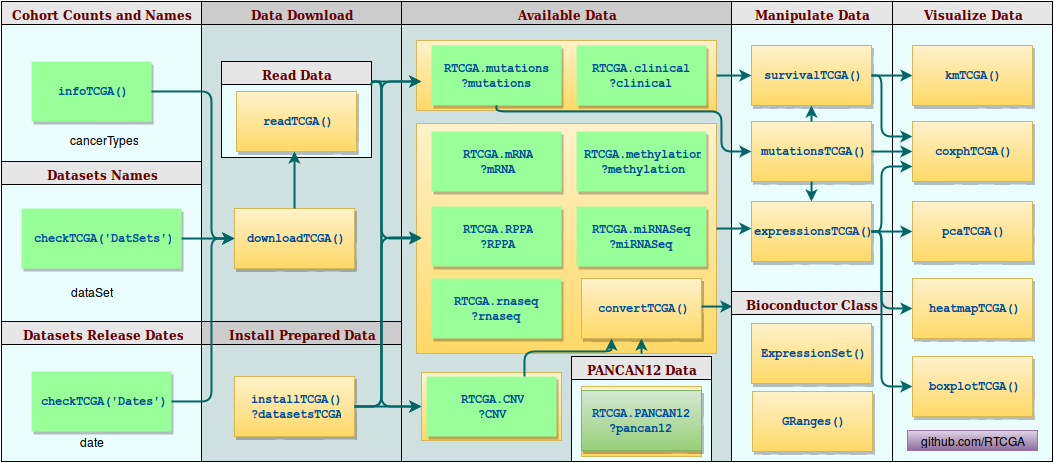

The diagram above was exported from draw.io. Its source (the exported page's mxGraphModel, read from the mxfile embedded in the PNG):
<mxGraphModel dx="1585" dy="891" grid="1" gridSize="10" guides="1" tooltips="1" connect="1" arrows="1" fold="1" page="1" pageScale="1" pageWidth="1169" pageHeight="826" background="#ffffff" math="0">
  <root>
    <mxCell id="0" style=";html=1;" />
    <mxCell id="1" style=";html=1;" parent="0" />
    <mxCell id="2" value="Cohort Counts and Names&lt;br&gt;" style="swimlane;whiteSpace=wrap;fillColor=#E6E6E6;swimlaneFillColor=#EBFEFF;fontColor=#660000;fontFamily=Tahoma;html=1;" vertex="1" parent="1">
      <mxGeometry x="50" y="150" width="200" height="160" as="geometry">
        <mxRectangle x="20" y="20" width="80" height="23" as="alternateBounds" />
      </mxGeometry>
    </mxCell>
    <mxCell id="8" value="infoTCGA()" style="whiteSpace=wrap;strokeColor=none;fillColor=#99FF99;shadow=1;fontColor=#004C99;fontFamily=Courier New;fontStyle=1;html=1;" vertex="1" parent="2">
      <mxGeometry x="30" y="60" width="120" height="60" as="geometry" />
    </mxCell>
    <mxCell id="bccf2b9e77fd875-46" value="cancerTypes&lt;br&gt;&lt;br&gt;" style="text;html=1;strokeColor=none;fillColor=none;align=center;verticalAlign=middle;whiteSpace=wrap;overflow=hidden;shadow=0;" vertex="1" parent="2">
      <mxGeometry x="55" y="130" width="95" height="20" as="geometry" />
    </mxCell>
    <mxCell id="3" value="Available Data&lt;br&gt;" style="swimlane;whiteSpace=wrap;fillColor=#CCCCCC;swimlaneFillColor=#CFE0E0;fontColor=#660000;fontFamily=Tahoma;html=1;" vertex="1" parent="1">
      <mxGeometry x="450" y="150" width="330" height="460" as="geometry">
        <mxRectangle x="20" y="20" width="80" height="23" as="alternateBounds" />
      </mxGeometry>
    </mxCell>
    <mxCell id="7aeb389b7eaf366f-106" value="" style="whiteSpace=wrap;html=1;shadow=0;plain-yellow" vertex="1" parent="3">
      <mxGeometry x="15" y="122" width="300" height="230" as="geometry" />
    </mxCell>
    <mxCell id="7aeb389b7eaf366f-111" value="" style="whiteSpace=wrap;html=1;shadow=0;plain-yellow" vertex="1" parent="3">
      <mxGeometry x="20" y="371" width="140" height="68" as="geometry" />
    </mxCell>
    <mxCell id="7aeb389b7eaf366f-108" value="" style="whiteSpace=wrap;html=1;shadow=0;plain-yellow" vertex="1" parent="3">
      <mxGeometry x="15" y="39" width="300" height="70" as="geometry" />
    </mxCell>
    <mxCell id="7aeb389b7eaf366f-99" value="RTCGA.clinical ?clinical&lt;br&gt;" style="whiteSpace=wrap;strokeColor=none;fillColor=#99FF99;shadow=1;fontColor=#004C99;fontFamily=Courier New;fontStyle=1;html=1;" vertex="1" parent="3">
      <mxGeometry x="175" y="44" width="130" height="60" as="geometry" />
    </mxCell>
    <mxCell id="7aeb389b7eaf366f-100" value="RTCGA.mutations ?mutations&lt;br&gt;" style="whiteSpace=wrap;strokeColor=none;fillColor=#99FF99;shadow=1;fontColor=#004C99;fontFamily=Courier New;fontStyle=1;html=1;" vertex="1" parent="3">
      <mxGeometry x="30" y="44" width="130" height="60" as="geometry" />
    </mxCell>
    <mxCell id="7aeb389b7eaf366f-102" value="RTCGA.miRNASeq ?miRNASeq&lt;br&gt;" style="whiteSpace=wrap;strokeColor=none;fillColor=#99FF99;shadow=1;fontColor=#004C99;fontFamily=Courier New;fontStyle=1;html=1;" vertex="1" parent="3">
      <mxGeometry x="175" y="205" width="130" height="60" as="geometry" />
    </mxCell>
    <mxCell id="7aeb389b7eaf366f-103" value="RTCGA.RPPA &lt;br&gt;?RPPA&lt;br&gt;" style="whiteSpace=wrap;strokeColor=none;fillColor=#99FF99;shadow=1;fontColor=#004C99;fontFamily=Courier New;fontStyle=1;html=1;" vertex="1" parent="3">
      <mxGeometry x="30" y="205" width="130" height="60" as="geometry" />
    </mxCell>
    <mxCell id="7aeb389b7eaf366f-104" value="RTCGA.methylation &lt;br&gt;?methylation&lt;br&gt;" style="whiteSpace=wrap;strokeColor=none;fillColor=#99FF99;shadow=1;fontColor=#004C99;fontFamily=Courier New;fontStyle=1;html=1;" vertex="1" parent="3">
      <mxGeometry x="175" y="130" width="130" height="60" as="geometry" />
    </mxCell>
    <mxCell id="7aeb389b7eaf366f-101" value="RTCGA.mRNA &lt;br&gt;?mRNA&lt;br&gt;" style="whiteSpace=wrap;strokeColor=none;fillColor=#99FF99;shadow=1;fontColor=#004C99;fontFamily=Courier New;fontStyle=1;html=1;" vertex="1" parent="3">
      <mxGeometry x="30" y="130" width="130" height="60" as="geometry" />
    </mxCell>
    <mxCell id="7aeb389b7eaf366f-98" value="RTCGA.rnaseq ?rnaseq&lt;br&gt;" style="whiteSpace=wrap;strokeColor=none;fillColor=#99FF99;shadow=1;fontColor=#004C99;fontFamily=Courier New;fontStyle=1;html=1;" vertex="1" parent="3">
      <mxGeometry x="30" y="277" width="130" height="60" as="geometry" />
    </mxCell>
    <mxCell id="7aeb389b7eaf366f-117" value="PANCAN12 Data&lt;br&gt;" style="swimlane;whiteSpace=wrap;fillColor=#E6E6E6;swimlaneFillColor=#EBFEFF;fontColor=#660000;fontFamily=Tahoma;html=1;" vertex="1" parent="3">
      <mxGeometry x="170" y="355" width="140" height="105" as="geometry">
        <mxRectangle x="20" y="20" width="80" height="23" as="alternateBounds" />
      </mxGeometry>
    </mxCell>
    <mxCell id="7aeb389b7eaf366f-119" value="" style="whiteSpace=wrap;html=1;shadow=0;plain-yellow" vertex="1" parent="7aeb389b7eaf366f-117">
      <mxGeometry x="10" y="30" width="120" height="70" as="geometry" />
    </mxCell>
    <mxCell id="7aeb389b7eaf366f-118" value="RTCGA.PANCAN12 ?pancan12&lt;br&gt;" style="whiteSpace=wrap;shadow=1;fontColor=#004C99;fontFamily=Courier New;fontStyle=1;html=1;plain-green" vertex="1" parent="7aeb389b7eaf366f-117">
      <mxGeometry x="10" y="34" width="120" height="60" as="geometry" />
    </mxCell>
    <mxCell id="7aeb389b7eaf366f-120" value="convertTCGA()" style="whiteSpace=wrap;shadow=1;fontColor=#004C99;fontFamily=Courier New;fontStyle=1;html=1;plain-yellow" vertex="1" parent="3">
      <mxGeometry x="180" y="277" width="120" height="60" as="geometry" />
    </mxCell>
    <mxCell id="7aeb389b7eaf366f-105" value="RTCGA.CNV &lt;br&gt;?CNV&lt;br&gt;" style="whiteSpace=wrap;strokeColor=none;fillColor=#99FF99;shadow=1;fontColor=#004C99;fontFamily=Courier New;fontStyle=1;html=1;" vertex="1" parent="3">
      <mxGeometry x="25" y="375" width="130" height="60" as="geometry" />
    </mxCell>
    <mxCell id="bccf2b9e77fd875-74" value="" style="edgeStyle=segmentEdgeStyle;strokeColor=#006666;strokeWidth=2;html=1;exitX=0.75;exitY=1;entryX=0.5;entryY=1;" edge="1" parent="3" source="7aeb389b7eaf366f-106" target="7aeb389b7eaf366f-120">
      <mxGeometry x="93" y="-236" width="100" height="100" as="geometry">
        <mxPoint x="310" y="315" as="sourcePoint" />
        <mxPoint x="241" y="344" as="targetPoint" />
        <Array as="points" />
      </mxGeometry>
    </mxCell>
    <mxCell id="bccf2b9e77fd875-82" value="" style="edgeStyle=segmentEdgeStyle;strokeColor=#006666;strokeWidth=2;html=1;exitX=0.75;exitY=0;entryX=0.25;entryY=1;" edge="1" parent="3" source="7aeb389b7eaf366f-105" target="7aeb389b7eaf366f-120">
      <mxGeometry x="-575" y="-512" width="100" height="100" as="geometry">
        <mxPoint x="-97" y="217" as="sourcePoint" />
        <mxPoint x="-97" y="160" as="targetPoint" />
        <Array as="points">
          <mxPoint x="123" y="350" />
          <mxPoint x="210" y="350" />
        </Array>
      </mxGeometry>
    </mxCell>
    <mxCell id="5" value="Data Download&lt;br&gt;" style="swimlane;whiteSpace=wrap;fillColor=#CCCCCC;swimlaneFillColor=#CFE0E0;fontColor=#660000;fontFamily=Tahoma;html=1;" vertex="1" parent="1">
      <mxGeometry x="250" y="150" width="200" height="350" as="geometry">
        <mxRectangle x="20" y="20" width="80" height="23" as="alternateBounds" />
      </mxGeometry>
    </mxCell>
    <mxCell id="6" value="Read Data&lt;br&gt;" style="swimlane;whiteSpace=wrap;fillColor=#E6E6E6;swimlaneFillColor=#EBFEFF;fontColor=#660000;fontFamily=Tahoma;html=1;" vertex="1" parent="5">
      <mxGeometry x="20" y="60" width="150" height="96" as="geometry">
        <mxRectangle x="20" y="20" width="80" height="23" as="alternateBounds" />
      </mxGeometry>
    </mxCell>
    <mxCell id="11" value="downloadTCGA()" style="whiteSpace=wrap;shadow=1;fontColor=#004C99;fontFamily=Courier New;fontStyle=1;html=1;plain-yellow" vertex="1" parent="5">
      <mxGeometry x="33" y="207" width="120" height="60" as="geometry" />
    </mxCell>
    <mxCell id="bccf2b9e77fd875-53" value="readTCGA()" style="whiteSpace=wrap;shadow=1;fontColor=#004C99;fontFamily=Courier New;fontStyle=1;html=1;plain-yellow" vertex="1" parent="5">
      <mxGeometry x="35" y="90" width="120" height="60" as="geometry" />
    </mxCell>
    <mxCell id="bccf2b9e77fd875-61" value="" style="edgeStyle=segmentEdgeStyle;strokeColor=#006666;strokeWidth=2;html=1;" edge="1" parent="5">
      <mxGeometry x="-135" y="-372" width="100" height="100" as="geometry">
        <mxPoint x="93" y="207" as="sourcePoint" />
        <mxPoint x="93" y="150" as="targetPoint" />
        <Array as="points">
          <mxPoint x="93" y="207" />
        </Array>
      </mxGeometry>
    </mxCell>
    <mxCell id="24" value="Manipulate Data&lt;br&gt;" style="swimlane;whiteSpace=wrap;fillColor=#E6E6E6;swimlaneFillColor=#EBFEFF;fontColor=#660000;fontFamily=Tahoma;html=1;" vertex="1" parent="1">
      <mxGeometry x="780" y="150" width="161" height="460" as="geometry">
        <mxRectangle x="20" y="20" width="80" height="23" as="alternateBounds" />
      </mxGeometry>
    </mxCell>
    <mxCell id="27" value="survivalTCGA()" style="whiteSpace=wrap;shadow=1;fontColor=#004C99;fontFamily=Courier New;fontStyle=1;html=1;plain-yellow" vertex="1" parent="24">
      <mxGeometry x="20" y="44" width="120" height="60" as="geometry" />
    </mxCell>
    <mxCell id="28" value="expressionsTCGA()" style="whiteSpace=wrap;shadow=1;fontColor=#004C99;fontFamily=Courier New;fontStyle=1;html=1;plain-yellow" vertex="1" parent="24">
      <mxGeometry x="20" y="200" width="120" height="60" as="geometry" />
    </mxCell>
    <mxCell id="7aeb389b7eaf366f-121" value="mutationsTCGA()" style="whiteSpace=wrap;shadow=1;fontColor=#004C99;fontFamily=Courier New;fontStyle=1;html=1;plain-yellow" vertex="1" parent="24">
      <mxGeometry x="20" y="120" width="120" height="60" as="geometry" />
    </mxCell>
    <mxCell id="7aeb389b7eaf366f-138" value="" style="edgeStyle=segmentEdgeStyle;strokeColor=#006666;strokeWidth=2;html=1;exitX=0.5;exitY=1;entryX=0.5;entryY=0;" edge="1" parent="24" source="7aeb389b7eaf366f-121" target="28">
      <mxGeometry x="-207" y="-76" width="100" height="100" as="geometry">
        <mxPoint x="150" y="220" as="sourcePoint" />
        <mxPoint x="80" y="330" as="targetPoint" />
        <Array as="points" />
      </mxGeometry>
    </mxCell>
    <mxCell id="7aeb389b7eaf366f-139" value="" style="edgeStyle=segmentEdgeStyle;strokeColor=#006666;strokeWidth=2;html=1;entryX=0.5;entryY=1;" edge="1" parent="24" source="7aeb389b7eaf366f-121" target="27">
      <mxGeometry x="-207" y="-76" width="100" height="100" as="geometry">
        <mxPoint x="150" y="160" as="sourcePoint" />
        <mxPoint x="190" y="160" as="targetPoint" />
        <Array as="points" />
      </mxGeometry>
    </mxCell>
    <mxCell id="bccf2b9e77fd875-64" value="Bioconductor Class" style="swimlane;whiteSpace=wrap;fillColor=#E6E6E6;swimlaneFillColor=#EBFEFF;fontColor=#660000;fontFamily=Tahoma;html=1;startSize=23;" vertex="1" parent="24">
      <mxGeometry y="290" width="161" height="170" as="geometry">
        <mxRectangle x="20" y="20" width="80" height="23" as="alternateBounds" />
      </mxGeometry>
    </mxCell>
    <mxCell id="bccf2b9e77fd875-70" value="ExpressionSet()" style="whiteSpace=wrap;shadow=1;fontColor=#004C99;fontFamily=Courier New;fontStyle=1;html=1;plain-yellow" vertex="1" parent="bccf2b9e77fd875-64">
      <mxGeometry x="20" y="32" width="120" height="60" as="geometry" />
    </mxCell>
    <mxCell id="bccf2b9e77fd875-71" value="GRanges()" style="whiteSpace=wrap;shadow=1;fontColor=#004C99;fontFamily=Courier New;fontStyle=1;html=1;plain-yellow" vertex="1" parent="bccf2b9e77fd875-64">
      <mxGeometry x="21" y="100" width="120" height="60" as="geometry" />
    </mxCell>
    <mxCell id="7aeb389b7eaf366f-58" value="Datasets Release Dates&lt;br&gt;" style="swimlane;whiteSpace=wrap;fillColor=#E6E6E6;swimlaneFillColor=#EBFEFF;fontColor=#660000;fontFamily=Tahoma;html=1;" vertex="1" parent="1">
      <mxGeometry x="50" y="470" width="200" height="140" as="geometry">
        <mxRectangle x="20" y="20" width="80" height="23" as="alternateBounds" />
      </mxGeometry>
    </mxCell>
    <mxCell id="7aeb389b7eaf366f-59" value="checkTCGA('Dates')" style="whiteSpace=wrap;strokeColor=none;fillColor=#99FF99;shadow=1;fontColor=#004C99;fontFamily=Courier New;fontStyle=1;html=1;" vertex="1" parent="7aeb389b7eaf366f-58">
      <mxGeometry x="30" y="50" width="140" height="60" as="geometry" />
    </mxCell>
    <mxCell id="bccf2b9e77fd875-48" value="date" style="text;html=1;strokeColor=none;fillColor=none;align=center;verticalAlign=middle;whiteSpace=wrap;overflow=hidden;shadow=0;" vertex="1" parent="7aeb389b7eaf366f-58">
      <mxGeometry x="70" y="110" width="40" height="20" as="geometry" />
    </mxCell>
    <mxCell id="7aeb389b7eaf366f-87" value="Install Prepared Data&lt;br&gt;" style="swimlane;whiteSpace=wrap;fillColor=#CCCCCC;swimlaneFillColor=#CFE0E0;fontColor=#660000;fontFamily=Tahoma;html=1;" vertex="1" parent="1">
      <mxGeometry x="250" y="470" width="200" height="140" as="geometry">
        <mxRectangle x="20" y="20" width="80" height="23" as="alternateBounds" />
      </mxGeometry>
    </mxCell>
    <mxCell id="7aeb389b7eaf366f-88" value="installTCGA()&lt;br&gt;?datasetsTCGA&lt;br&gt;" style="whiteSpace=wrap;shadow=1;fontColor=#004C99;fontFamily=Courier New;fontStyle=1;html=1;plain-yellow" vertex="1" parent="7aeb389b7eaf366f-87">
      <mxGeometry x="33" y="55" width="120" height="60" as="geometry" />
    </mxCell>
    <mxCell id="7aeb389b7eaf366f-114" value="" style="edgeStyle=segmentEdgeStyle;strokeColor=#006666;strokeWidth=2;html=1;exitX=1;exitY=0.5;entryX=0;entryY=0.5;" edge="1" parent="1" source="7aeb389b7eaf366f-88" target="7aeb389b7eaf366f-111">
      <mxGeometry x="105" y="-232" width="100" height="100" as="geometry">
        <mxPoint x="170" y="600" as="sourcePoint" />
        <mxPoint x="470" y="555" as="targetPoint" />
        <Array as="points" />
      </mxGeometry>
    </mxCell>
    <mxCell id="7aeb389b7eaf366f-115" value="" style="edgeStyle=segmentEdgeStyle;strokeColor=#006666;strokeWidth=2;html=1;exitX=1;exitY=0.5;" edge="1" parent="1" source="7aeb389b7eaf366f-88">
      <mxGeometry x="115" y="-222" width="100" height="100" as="geometry">
        <mxPoint x="430" y="586" as="sourcePoint" />
        <mxPoint x="470" y="386" as="targetPoint" />
        <Array as="points">
          <mxPoint x="430" y="555" />
          <mxPoint x="430" y="386" />
        </Array>
      </mxGeometry>
    </mxCell>
    <mxCell id="7aeb389b7eaf366f-116" value="" style="edgeStyle=segmentEdgeStyle;strokeColor=#006666;strokeWidth=2;html=1;exitX=1;exitY=0.5;" edge="1" parent="1" source="7aeb389b7eaf366f-88">
      <mxGeometry x="125" y="-212" width="100" height="100" as="geometry">
        <mxPoint x="410" y="550" as="sourcePoint" />
        <mxPoint x="470" y="230" as="targetPoint" />
        <Array as="points">
          <mxPoint x="430" y="555" />
          <mxPoint x="430" y="230" />
        </Array>
      </mxGeometry>
    </mxCell>
    <mxCell id="7aeb389b7eaf366f-125" value="" style="edgeStyle=segmentEdgeStyle;strokeColor=#006666;strokeWidth=2;html=1;" edge="1" parent="1">
      <mxGeometry x="523" y="-106" width="100" height="100" as="geometry">
        <mxPoint x="765" y="377" as="sourcePoint" />
        <mxPoint x="800" y="377" as="targetPoint" />
        <Array as="points">
          <mxPoint x="800" y="377" />
        </Array>
      </mxGeometry>
    </mxCell>
    <mxCell id="7aeb389b7eaf366f-126" value="" style="edgeStyle=segmentEdgeStyle;strokeColor=#006666;strokeWidth=2;html=1;exitX=0.5;exitY=1;entryX=0;entryY=0.5;" edge="1" parent="1" source="7aeb389b7eaf366f-100" target="7aeb389b7eaf366f-121">
      <mxGeometry x="533" y="-96" width="100" height="100" as="geometry">
        <mxPoint x="780" y="395" as="sourcePoint" />
        <mxPoint x="790" y="170" as="targetPoint" />
        <Array as="points">
          <mxPoint x="545" y="260" />
          <mxPoint x="770" y="260" />
          <mxPoint x="770" y="300" />
        </Array>
      </mxGeometry>
    </mxCell>
    <mxCell id="7aeb389b7eaf366f-131" value="Visualize Data&lt;br&gt;" style="swimlane;whiteSpace=wrap;fillColor=#E6E6E6;swimlaneFillColor=#EBFEFF;fontColor=#660000;fontFamily=Tahoma;html=1;" vertex="1" parent="1">
      <mxGeometry x="941" y="150" width="160" height="460" as="geometry">
        <mxRectangle x="20" y="20" width="80" height="23" as="alternateBounds" />
      </mxGeometry>
    </mxCell>
    <mxCell id="7aeb389b7eaf366f-132" value="kmTCGA()" style="whiteSpace=wrap;shadow=1;fontColor=#004C99;fontFamily=Courier New;fontStyle=1;html=1;plain-yellow" vertex="1" parent="7aeb389b7eaf366f-131">
      <mxGeometry x="20" y="44" width="120" height="60" as="geometry" />
    </mxCell>
    <mxCell id="7aeb389b7eaf366f-133" value="boxplotTCGA()" style="whiteSpace=wrap;shadow=1;fontColor=#004C99;fontFamily=Courier New;fontStyle=1;html=1;plain-yellow" vertex="1" parent="7aeb389b7eaf366f-131">
      <mxGeometry x="20" y="355" width="120" height="60" as="geometry" />
    </mxCell>
    <mxCell id="7aeb389b7eaf366f-134" value="pcaTCGA()" style="whiteSpace=wrap;shadow=1;fontColor=#004C99;fontFamily=Courier New;fontStyle=1;html=1;plain-yellow" vertex="1" parent="7aeb389b7eaf366f-131">
      <mxGeometry x="20" y="200" width="120" height="60" as="geometry" />
    </mxCell>
    <mxCell id="bccf2b9e77fd875-62" value="heatmapTCGA()" style="whiteSpace=wrap;shadow=1;fontColor=#004C99;fontFamily=Courier New;fontStyle=1;html=1;plain-yellow" vertex="1" parent="7aeb389b7eaf366f-131">
      <mxGeometry x="20" y="277" width="120" height="60" as="geometry" />
    </mxCell>
    <mxCell id="bccf2b9e77fd875-83" value="coxphTCGA()" style="whiteSpace=wrap;shadow=1;fontColor=#004C99;fontFamily=Courier New;fontStyle=1;html=1;plain-yellow" vertex="1" parent="7aeb389b7eaf366f-131">
      <mxGeometry x="20" y="120" width="120" height="60" as="geometry" />
    </mxCell>
    <mxCell id="bccf2b9e77fd875-89" value="github.com/RTCGA" style="text;html=1;align=center;verticalAlign=middle;whiteSpace=wrap;overflow=hidden;shadow=0;plain-purple" vertex="1" parent="7aeb389b7eaf366f-131">
      <mxGeometry x="15" y="429" width="130" height="20" as="geometry" />
    </mxCell>
    <mxCell id="7aeb389b7eaf366f-135" value="" style="edgeStyle=segmentEdgeStyle;strokeColor=#006666;strokeWidth=2;html=1;exitX=1;exitY=0.5;entryX=0;entryY=0.5;" edge="1" parent="1" source="28" target="7aeb389b7eaf366f-134">
      <mxGeometry x="553" y="-76" width="100" height="100" as="geometry">
        <mxPoint x="780" y="215" as="sourcePoint" />
        <mxPoint x="810" y="180" as="targetPoint" />
        <Array as="points">
          <mxPoint x="950" y="380" />
          <mxPoint x="950" y="380" />
        </Array>
      </mxGeometry>
    </mxCell>
    <mxCell id="7aeb389b7eaf366f-136" value="" style="edgeStyle=segmentEdgeStyle;strokeColor=#006666;strokeWidth=2;html=1;exitX=1;exitY=0.5;entryX=0;entryY=0.5;" edge="1" parent="1" source="28" target="7aeb389b7eaf366f-133">
      <mxGeometry x="563" y="-66" width="100" height="100" as="geometry">
        <mxPoint x="930" y="394" as="sourcePoint" />
        <mxPoint x="960" y="420" as="targetPoint" />
        <Array as="points">
          <mxPoint x="930" y="380" />
          <mxPoint x="930" y="535" />
        </Array>
      </mxGeometry>
    </mxCell>
    <mxCell id="7aeb389b7eaf366f-137" value="" style="edgeStyle=segmentEdgeStyle;strokeColor=#006666;strokeWidth=2;html=1;exitX=1;exitY=0.5;entryX=0;entryY=0.5;" edge="1" parent="1" source="27" target="7aeb389b7eaf366f-132">
      <mxGeometry x="563" y="-66" width="100" height="100" as="geometry">
        <mxPoint x="930" y="394" as="sourcePoint" />
        <mxPoint x="970" y="355" as="targetPoint" />
        <Array as="points">
          <mxPoint x="930" y="224" />
          <mxPoint x="930" y="224" />
        </Array>
      </mxGeometry>
    </mxCell>
    <mxCell id="7aeb389b7eaf366f-56" value="Datasets Names&lt;br&gt;" style="swimlane;whiteSpace=wrap;fillColor=#E6E6E6;swimlaneFillColor=#EBFEFF;fontColor=#660000;fontFamily=Tahoma;html=1;" vertex="1" parent="1">
      <mxGeometry x="50" y="310" width="200" height="160" as="geometry">
        <mxRectangle x="20" y="20" width="80" height="23" as="alternateBounds" />
      </mxGeometry>
    </mxCell>
    <mxCell id="7aeb389b7eaf366f-57" value="checkTCGA('DatSets')" style="whiteSpace=wrap;strokeColor=none;fillColor=#99FF99;shadow=1;fontColor=#004C99;fontFamily=Courier New;fontStyle=1;html=1;" vertex="1" parent="7aeb389b7eaf366f-56">
      <mxGeometry x="20" y="47" width="160" height="60" as="geometry" />
    </mxCell>
    <mxCell id="7aeb389b7eaf366f-70" style="edgeStyle=orthogonalEdgeStyle;rounded=0;html=1;exitX=0;exitY=0.25;entryX=0;entryY=0.25;jettySize=auto;orthogonalLoop=1;" edge="1" parent="7aeb389b7eaf366f-56" source="7aeb389b7eaf366f-57" target="7aeb389b7eaf366f-57">
      <mxGeometry relative="1" as="geometry" />
    </mxCell>
    <mxCell id="bccf2b9e77fd875-47" value="dataSet" style="text;html=1;strokeColor=none;fillColor=none;align=center;verticalAlign=middle;whiteSpace=wrap;overflow=hidden;shadow=0;" vertex="1" parent="7aeb389b7eaf366f-56">
      <mxGeometry x="63" y="120" width="55" height="20" as="geometry" />
    </mxCell>
    <mxCell id="bccf2b9e77fd875-60" value="" style="endArrow=classic;html=1;strokeColor=#006666;strokeWidth=2;entryX=0;entryY=0.5;exitX=1;exitY=0.5;" edge="1" parent="1" source="7aeb389b7eaf366f-57" target="11">
      <mxGeometry width="50" height="50" relative="1" as="geometry">
        <mxPoint x="240" y="390" as="sourcePoint" />
        <mxPoint x="60" y="10" as="targetPoint" />
      </mxGeometry>
    </mxCell>
    <mxCell id="bccf2b9e77fd875-63" value="" style="edgeStyle=segmentEdgeStyle;strokeColor=#006666;strokeWidth=2;html=1;exitX=1;exitY=0.5;entryX=0;entryY=0.5;" edge="1" parent="1" source="28" target="bccf2b9e77fd875-62">
      <mxGeometry x="563" y="-66" width="100" height="100" as="geometry">
        <mxPoint x="930" y="390" as="sourcePoint" />
        <mxPoint x="970" y="305" as="targetPoint" />
        <Array as="points">
          <mxPoint x="930" y="380" />
          <mxPoint x="930" y="457" />
        </Array>
      </mxGeometry>
    </mxCell>
    <mxCell id="bccf2b9e77fd875-72" value="" style="edgeStyle=segmentEdgeStyle;strokeColor=#006666;strokeWidth=2;html=1;exitX=1;exitY=0.5;entryX=0;entryY=0.5;" edge="1" parent="1" source="7aeb389b7eaf366f-108" target="27">
      <mxGeometry x="533" y="-96" width="100" height="100" as="geometry">
        <mxPoint x="775" y="387" as="sourcePoint" />
        <mxPoint x="810" y="387" as="targetPoint" />
        <Array as="points">
          <mxPoint x="790" y="224" />
          <mxPoint x="790" y="224" />
        </Array>
      </mxGeometry>
    </mxCell>
    <mxCell id="bccf2b9e77fd875-73" value="" style="edgeStyle=segmentEdgeStyle;strokeColor=#006666;strokeWidth=2;html=1;entryX=0.006;entryY=0.088;entryPerimeter=0;" edge="1" parent="1" target="bccf2b9e77fd875-64">
      <mxGeometry x="533" y="-96" width="100" height="100" as="geometry">
        <mxPoint x="750" y="455" as="sourcePoint" />
        <mxPoint x="810" y="387" as="targetPoint" />
        <Array as="points">
          <mxPoint x="770" y="455" />
          <mxPoint x="770" y="455" />
        </Array>
      </mxGeometry>
    </mxCell>
    <mxCell id="bccf2b9e77fd875-75" value="" style="edgeStyle=segmentEdgeStyle;strokeColor=#006666;strokeWidth=2;html=1;exitX=1;exitY=0.5;entryX=0;entryY=0.5;" edge="1" parent="1" source="7aeb389b7eaf366f-59" target="11">
      <mxGeometry x="115" y="-222" width="100" height="100" as="geometry">
        <mxPoint x="413" y="565" as="sourcePoint" />
        <mxPoint x="270" y="440" as="targetPoint" />
        <Array as="points">
          <mxPoint x="260" y="550" />
          <mxPoint x="260" y="387" />
        </Array>
      </mxGeometry>
    </mxCell>
    <mxCell id="bccf2b9e77fd875-76" value="" style="edgeStyle=segmentEdgeStyle;strokeColor=#006666;strokeWidth=2;html=1;exitX=1;exitY=0.5;entryX=0;entryY=0.5;" edge="1" parent="1" source="8" target="11">
      <mxGeometry x="125" y="-212" width="100" height="100" as="geometry">
        <mxPoint x="230" y="560" as="sourcePoint" />
        <mxPoint x="280" y="390" as="targetPoint" />
        <Array as="points">
          <mxPoint x="260" y="240" />
          <mxPoint x="260" y="387" />
        </Array>
      </mxGeometry>
    </mxCell>
    <mxCell id="bccf2b9e77fd875-77" value="" style="edgeStyle=segmentEdgeStyle;strokeColor=#006666;strokeWidth=2;html=1;exitX=1;exitY=0.25;entryX=0;entryY=0.5;" edge="1" parent="1" source="6" target="7aeb389b7eaf366f-111">
      <mxGeometry x="135" y="-202" width="100" height="100" as="geometry">
        <mxPoint x="413" y="565" as="sourcePoint" />
        <mxPoint x="480" y="240" as="targetPoint" />
        <Array as="points">
          <mxPoint x="420" y="230" />
          <mxPoint x="430" y="230" />
          <mxPoint x="430" y="555" />
        </Array>
      </mxGeometry>
    </mxCell>
    <mxCell id="bccf2b9e77fd875-78" value="" style="edgeStyle=segmentEdgeStyle;strokeColor=#006666;strokeWidth=2;html=1;" edge="1" parent="1">
      <mxGeometry x="145" y="-192" width="100" height="100" as="geometry">
        <mxPoint x="420" y="230" as="sourcePoint" />
        <mxPoint x="470" y="387" as="targetPoint" />
        <Array as="points">
          <mxPoint x="430" y="230" />
          <mxPoint x="430" y="387" />
        </Array>
      </mxGeometry>
    </mxCell>
    <mxCell id="bccf2b9e77fd875-79" value="" style="edgeStyle=segmentEdgeStyle;strokeColor=#006666;strokeWidth=2;html=1;" edge="1" parent="1">
      <mxGeometry x="-125" y="-362" width="100" height="100" as="geometry">
        <mxPoint x="420" y="230" as="sourcePoint" />
        <mxPoint x="470" y="230" as="targetPoint" />
        <Array as="points">
          <mxPoint x="470" y="230" />
          <mxPoint x="470" y="230" />
        </Array>
      </mxGeometry>
    </mxCell>
    <mxCell id="bccf2b9e77fd875-85" value="" style="edgeStyle=segmentEdgeStyle;strokeColor=#006666;strokeWidth=2;html=1;entryX=0;entryY=0.75;" edge="1" parent="1" target="bccf2b9e77fd875-83">
      <mxGeometry x="563" y="-66" width="100" height="100" as="geometry">
        <mxPoint x="920" y="380" as="sourcePoint" />
        <mxPoint x="971" y="390" as="targetPoint" />
        <Array as="points">
          <mxPoint x="930" y="380" />
          <mxPoint x="930" y="315" />
        </Array>
      </mxGeometry>
    </mxCell>
    <mxCell id="bccf2b9e77fd875-86" value="" style="edgeStyle=segmentEdgeStyle;strokeColor=#006666;strokeWidth=2;html=1;exitX=1;exitY=0.5;" edge="1" parent="1" source="7aeb389b7eaf366f-121">
      <mxGeometry x="543" y="-86" width="100" height="100" as="geometry">
        <mxPoint x="775" y="234" as="sourcePoint" />
        <mxPoint x="961" y="300" as="targetPoint" />
        <Array as="points">
          <mxPoint x="961" y="300" />
        </Array>
      </mxGeometry>
    </mxCell>
    <mxCell id="bccf2b9e77fd875-88" value="" style="edgeStyle=segmentEdgeStyle;strokeColor=#006666;strokeWidth=2;html=1;exitX=1;exitY=0.5;entryX=0;entryY=0.25;" edge="1" parent="1" source="27" target="bccf2b9e77fd875-83">
      <mxGeometry x="573" y="-56" width="100" height="100" as="geometry">
        <mxPoint x="930" y="234" as="sourcePoint" />
        <mxPoint x="971" y="234" as="targetPoint" />
        <Array as="points">
          <mxPoint x="930" y="224" />
          <mxPoint x="930" y="285" />
        </Array>
      </mxGeometry>
    </mxCell>
  </root>
</mxGraphModel>